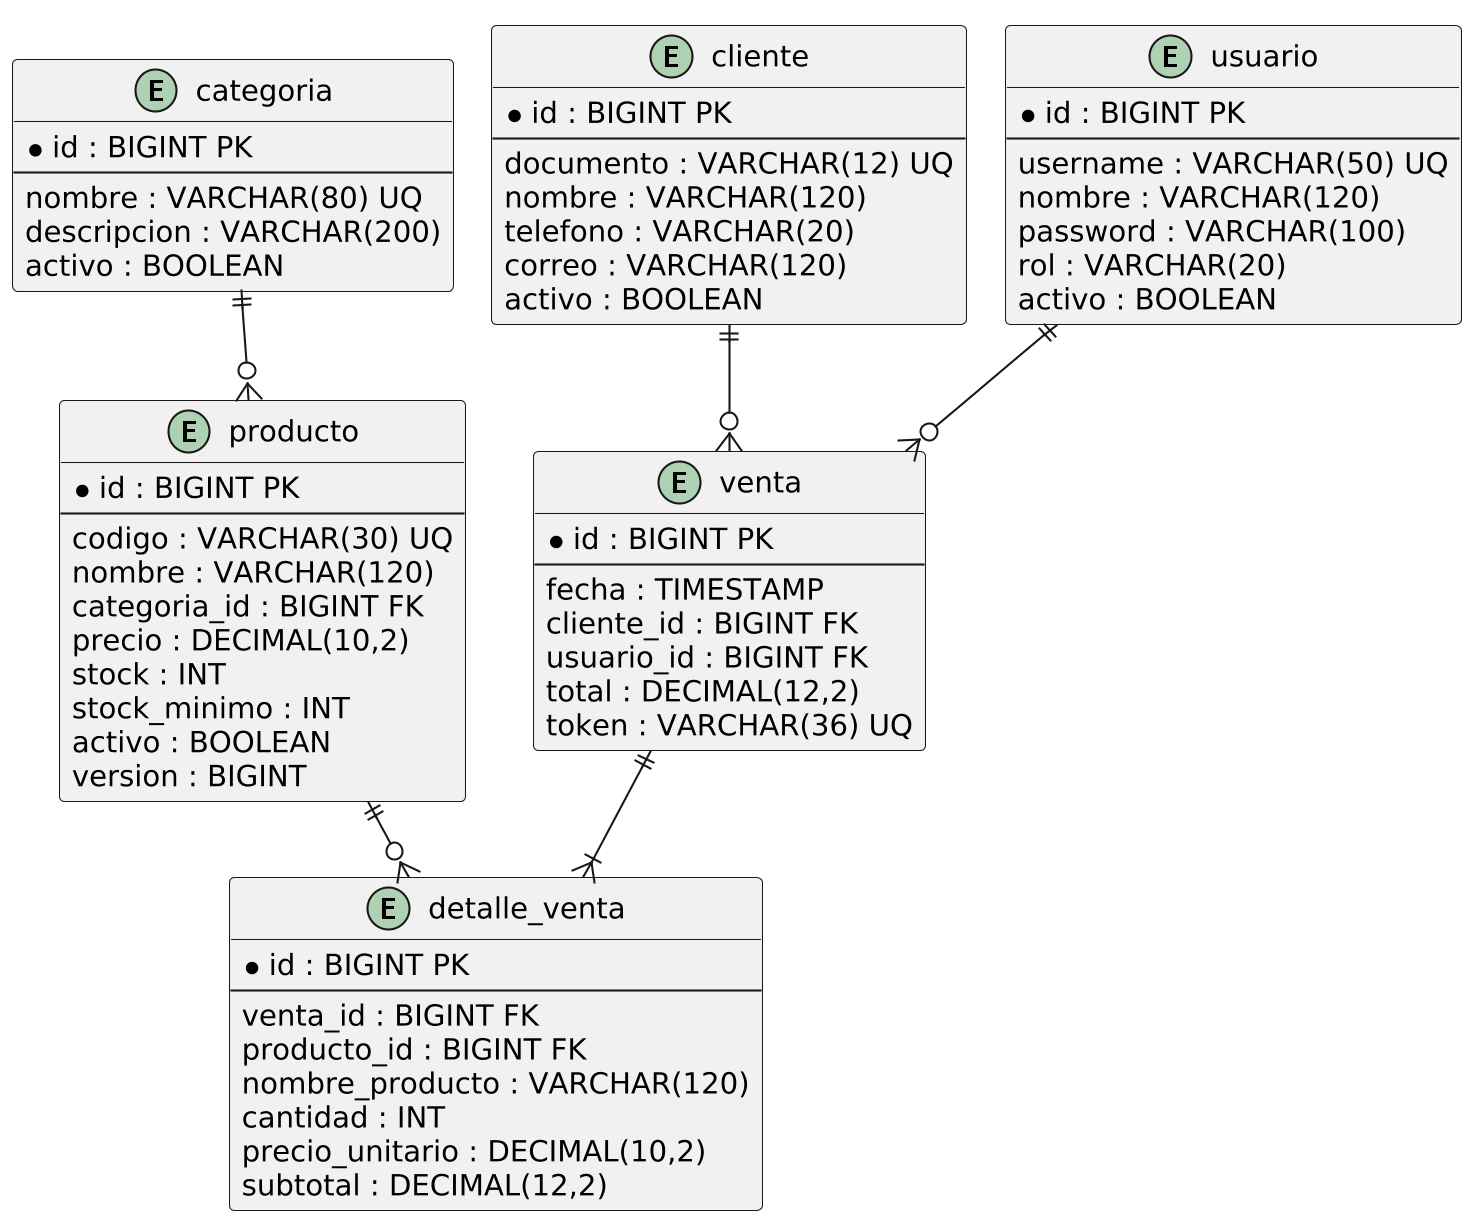

The diagram above was rendered by PlantUML. Its source (embedded in the PNG):
@startuml
!pragma layout smetana
top to bottom direction
skinparam dpi 200
skinparam backgroundColor white
skinparam defaultFontName DejaVu Sans
skinparam defaultFontSize 14
skinparam shadowing false
hide methods
entity categoria {
  * id : BIGINT PK
  --
  nombre : VARCHAR(80) UQ
  descripcion : VARCHAR(200)
  activo : BOOLEAN
}
entity producto {
  * id : BIGINT PK
  --
  codigo : VARCHAR(30) UQ
  nombre : VARCHAR(120)
  categoria_id : BIGINT FK
  precio : DECIMAL(10,2)
  stock : INT
  stock_minimo : INT
  activo : BOOLEAN
  version : BIGINT
}
entity cliente {
  * id : BIGINT PK
  --
  documento : VARCHAR(12) UQ
  nombre : VARCHAR(120)
  telefono : VARCHAR(20)
  correo : VARCHAR(120)
  activo : BOOLEAN
}
entity usuario {
  * id : BIGINT PK
  --
  username : VARCHAR(50) UQ
  nombre : VARCHAR(120)
  password : VARCHAR(100)
  rol : VARCHAR(20)
  activo : BOOLEAN
}
entity venta {
  * id : BIGINT PK
  --
  fecha : TIMESTAMP
  cliente_id : BIGINT FK
  usuario_id : BIGINT FK
  total : DECIMAL(12,2)
  token : VARCHAR(36) UQ
}
entity detalle_venta {
  * id : BIGINT PK
  --
  venta_id : BIGINT FK
  producto_id : BIGINT FK
  nombre_producto : VARCHAR(120)
  cantidad : INT
  precio_unitario : DECIMAL(10,2)
  subtotal : DECIMAL(12,2)
}
categoria ||--o{ producto
cliente ||--o{ venta
usuario ||--o{ venta
venta ||--|{ detalle_venta
producto ||--o{ detalle_venta
@enduml